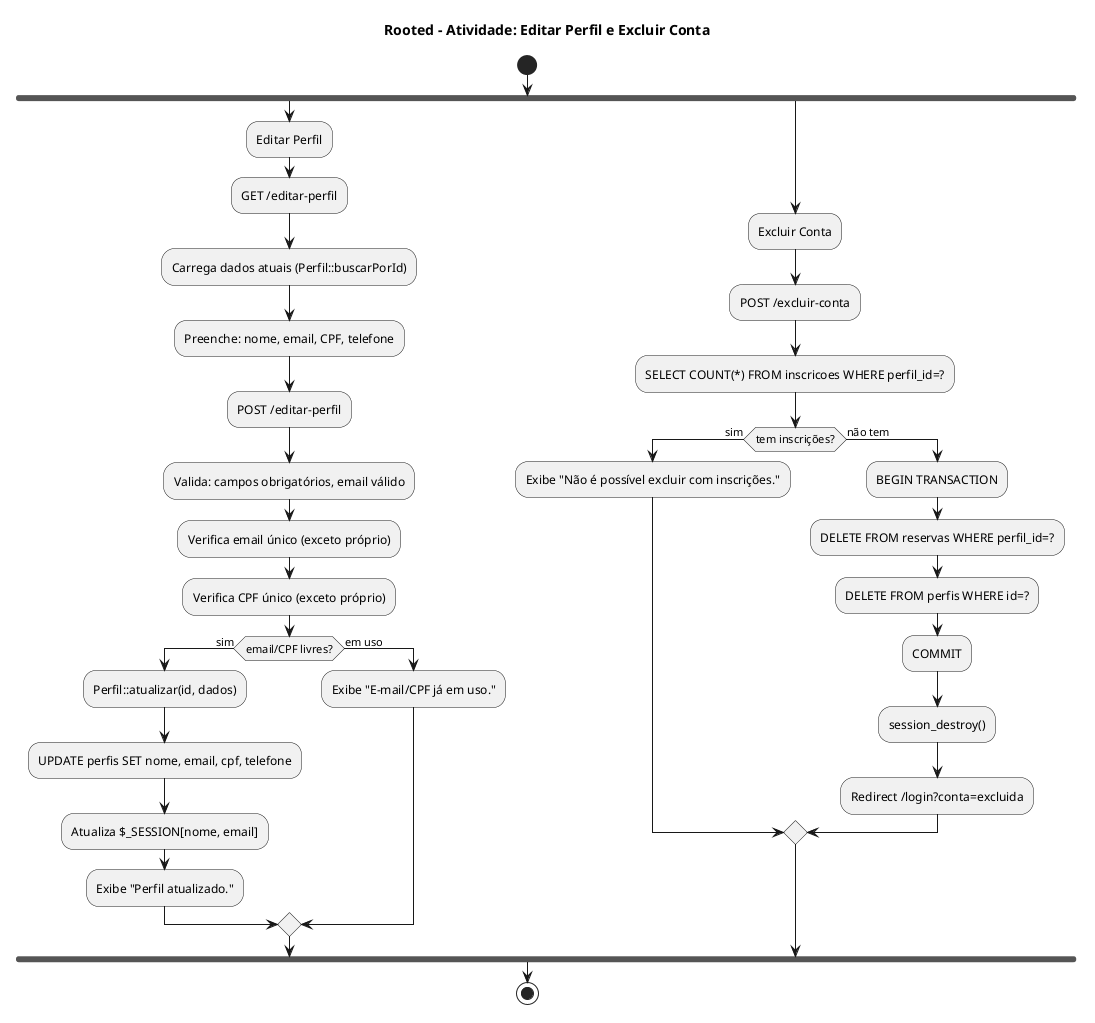

The diagram above was rendered by PlantUML. Its source (embedded in the PNG):
@startuml
title Rooted - Atividade: Editar Perfil e Excluir Conta
start

fork
    :Editar Perfil;
    :GET /editar-perfil;
    :Carrega dados atuais (Perfil::buscarPorId);
    :Preenche: nome, email, CPF, telefone;
    :POST /editar-perfil;
    :Valida: campos obrigatórios, email válido;
    :Verifica email único (exceto próprio);
    :Verifica CPF único (exceto próprio);
    if (email/CPF livres?) then (sim)
        :Perfil::atualizar(id, dados);
        :UPDATE perfis SET nome, email, cpf, telefone;
        :Atualiza $_SESSION[nome, email];
        :Exibe "Perfil atualizado.";
    else (em uso)
        :Exibe "E-mail/CPF já em uso.";
    endif
fork again
    :Excluir Conta;
    :POST /excluir-conta;
    :SELECT COUNT(*) FROM inscricoes WHERE perfil_id=?;
    if (tem inscrições?) then (sim)
        :Exibe "Não é possível excluir com inscrições.";
    else (não tem)
        :BEGIN TRANSACTION;
        :DELETE FROM reservas WHERE perfil_id=?;
        :DELETE FROM perfis WHERE id=?;
        :COMMIT;
        :session_destroy();
        :Redirect /login?conta=excluida;
    endif
end fork

stop

@enduml